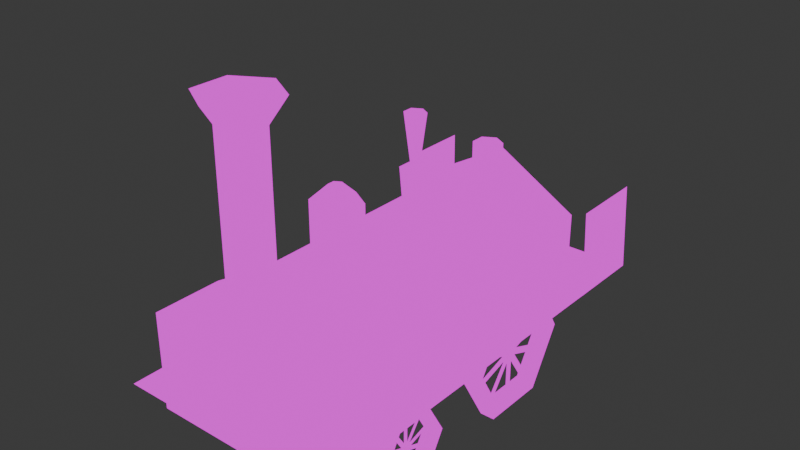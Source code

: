 # Source: basic_locomotive.blend  (saved by Blender 4.2.66; exported with 4.5.12 LTS)
import bpy
from mathutils import Matrix  # noqa: F401  (used for matrix-valued properties, if any)

bpy.ops.wm.read_factory_settings(use_empty=True)
scene = bpy.context.scene
scene.name = 'Scene'

# ---- collections
col_collection = bpy.data.collections.new('Collection'); scene.collection.children.link(col_collection)

# ---- images (referenced by path relative to the original .blend; pixels are not part of the script)
import os
ASSET_DIR = os.environ.get("B2B_ASSET_DIR", "")  # directory of the original .blend (textures are referenced by path, not embedded)
HERE = os.path.dirname(os.path.abspath(__file__))  # packed textures are extracted next to this script under _unpacked/

def load_image(name, relpath, width, height, colorspace="sRGB"):
    """Load a texture the original file referenced (path relative to the .blend, or extracted next to this script)."""
    p = next((c for c in (os.path.join(HERE, relpath), os.path.join(ASSET_DIR, relpath)) if relpath and os.path.exists(c)), "")
    if p:
        img = bpy.data.images.load(p, check_existing=True)
        img.name = name
    else:  # same state as the original file: an image datablock whose file is absent (Cycles renders it pink)
        img = bpy.data.images.new(name, width, height)
        img.source = "FILE"
        img.filepath = "//" + (relpath or name)
    img.colorspace_settings.name = colorspace
    return img
img_trains_png_001 = load_image('trains.png.001', 'trains.png', 1024, 1024, 'sRGB')

# ---- materials (node trees are filled in below, after node groups)
mat_basic_locomotive = bpy.data.materials.new('basic_locomotive')
mat_basic_locomotive.alpha_threshold = 0.0
mat_basic_locomotive.roughness = 0.5
mat_basic_locomotive.line_color = (0.0, 0.0, 0.0, 1.0)

# ---- material node trees
mat_basic_locomotive.use_nodes = True; mat_basic_locomotive.node_tree.nodes.clear()
_N = mat_basic_locomotive.node_tree.nodes; _L = mat_basic_locomotive.node_tree.links
n0 = _N.new('ShaderNodeOutputMaterial'); n0.name = 'Material Output'; n0.location = (452, 330)
n1 = _N.new('ShaderNodeEmission'); n1.name = 'Emission'; n1.location = (-108, 313)
n2 = _N.new('ShaderNodeTexImage'); n2.name = 'Image Texture'; n2.location = (-398, 293)
n2.image = img_trains_png_001
n2.interpolation = 'Closest'
n3 = _N.new('ShaderNodeMixShader'); n3.name = 'Mix Shader'; n3.location = (190, 344)
n4 = _N.new('ShaderNodeBsdfTransparent'); n4.name = 'Transparent BSDF'; n4.location = (0, 164)
n4.inputs[0].default_value = (1.0, 1.0, 1.0, 0.0)
_L.new(n3.outputs[0], n0.inputs[0])
_L.new(n2.outputs[0], n1.inputs[0])
_L.new(n1.outputs[0], n3.inputs[2])
_L.new(n2.outputs[1], n3.inputs[0])
_L.new(n4.outputs[0], n3.inputs[1])
n0.is_active_output = True

# ---- world
world_world = bpy.data.worlds.new('World'); scene.world = world_world
world_world.use_nodes = True; world_world.node_tree.nodes.clear()
_N = world_world.node_tree.nodes; _L = world_world.node_tree.links
n0 = _N.new('ShaderNodeOutputWorld'); n0.name = 'World Output'; n0.location = (300, 300)
n1 = _N.new('ShaderNodeBackground'); n1.name = 'Background'; n1.location = (10, 300)
n1.inputs[0].default_value = (0.05088, 0.05088, 0.05088, 1.0)
_L.new(n1.outputs[0], n0.inputs[0])
n0.is_active_output = True
world_world.color = (0.05088, 0.05088, 0.05088)
world_world.sun_shadow_jitter_overblur = 0.0

# ---- meshes
me_cube = bpy.data.meshes.new('Cube')
me_cube.from_pydata([(-1.436e-07, -0.9417, 1.078), (1.584e-07, 1.058, 1.078), (-0.6062, -0.9417, 0.7276), (-0.6062, 1.058, 0.7276), (-0.6062, -0.9417, 0.02757), (-0.6062, 1.058, 0.02757), (0.259, -1.075, 2.381), (0.1488, -1.139, 0.9944), (0.6062, -0.9417, 0.02757), (0.6062, 1.058, 0.02757), (0.6062, -0.9417, 0.7276), (0.6062, 1.058, 0.7276), (0.6668, -0.9417, 0.7626), (0.6668, -0.9417, -0.007431), (0.0, -0.9258, 2.381), (-0.6668, -0.9417, -0.007431), (-0.6668, -0.9417, 0.7626), (-1.401e-07, -0.9417, 1.148), (-0.259, -1.374, 2.381), (-0.1488, -1.311, 0.9944), (0.0, -1.524, 2.381), (0.0, -1.397, 0.9944), (0.259, -1.374, 2.381), (0.1488, -1.311, 0.9944), (1.514e-07, 1.058, 1.147), (-0.6661, 1.058, 0.7622), (-0.6661, 1.058, -0.007019), (0.0, -1.053, 0.9944), (0.6661, 1.058, -0.007019), (0.6661, 1.058, 0.7622), (-0.6661, 1.485, 0.7622), (2.223e-07, 1.485, 1.147), (-0.6661, 1.485, -0.007019), (0.6661, 1.485, -0.007019), (0.6661, 1.485, 0.7622), (-2.304e-07, -1.485, 1.148), (-0.6668, -1.485, 0.7626), (-0.6668, -1.485, -0.007431), (0.6668, -1.485, -0.007431), (0.6668, -1.485, 0.7626), (-0.1488, -1.139, 0.9944), (-0.259, -1.075, 2.381), (0.1488, -1.311, 2.187), (0.1488, -1.139, 2.187), (0.0, -1.053, 2.187), (0.0, -1.397, 2.187), (-0.1488, -1.311, 2.187), (-0.1488, -1.139, 2.187), (-0.8702, -1.588, 0.1603), (0.8702, -1.588, 0.1603), (-0.8702, 2.023, 0.1603), (0.8702, 2.023, 0.1603), (-0.4, 0.4243, -0.2257), (-0.4, 0.4243, 0.1996), (-0.4, 1.224, -0.2257), (-0.4, 1.224, 0.1996), (0.4, 0.4243, -0.2257), (0.4, 0.4243, 0.1996), (0.4, 1.224, -0.2257), (0.4, 1.224, 0.1996), (-4.173e-08, -0.3793, 1.513), (0.04876, -0.4074, 1.513), (-1.41e-08, -0.2433, 0.9191), (-1.41e-08, -0.2433, 1.389), (0.1665, -0.3394, 0.9191), (0.1665, -0.3394, 1.389), (0.1665, -0.5318, 0.9191), (0.1665, -0.5318, 1.389), (-1.41e-08, -0.6279, 0.9191), (-1.41e-08, -0.6279, 1.389), (-0.1665, -0.5318, 0.9191), (-0.1665, -0.5318, 1.389), (-0.1665, -0.3394, 0.9191), (-0.1665, -0.3394, 1.389), (0.04876, -0.4637, 1.513), (-4.173e-08, -0.4919, 1.513), (-0.04876, -0.4637, 1.513), (-0.04876, -0.4074, 1.513), (-3.482e-09, 1.397, 0.8877), (-3.482e-09, 1.397, 1.258), (0.1023, 1.338, 0.8877), (0.1023, 1.338, 1.258), (0.1023, 1.22, 0.8877), (0.1023, 1.22, 1.258), (-3.482e-09, 1.161, 0.8877), (-3.482e-09, 1.161, 1.258), (-0.1023, 1.22, 0.8877), (-0.1023, 1.22, 1.258), (-0.1023, 1.338, 0.8877), (-0.1023, 1.338, 1.258), (-1.184e-08, 0.4707, 0.9709), (-1.184e-08, 0.4707, 1.774), (0.07358, 0.4282, 0.9709), (0.07358, 0.4282, 1.774), (0.07358, 0.3432, 0.9709), (0.07358, 0.3432, 1.774), (-1.184e-08, 0.3007, 0.9709), (-1.184e-08, 0.3007, 1.774), (-0.07358, 0.3432, 0.9709), (-0.07358, 0.3432, 1.774), (-0.07358, 0.4282, 0.9709), (-0.07358, 0.4282, 1.774), (0.02726, 0.4014, 1.348), (0.09901, 0.4429, 1.35), (-7.351e-09, 0.5, 1.35), (-2.002e-08, 0.4172, 1.348), (0.02726, 0.37, 1.348), (0.09901, 0.3285, 1.35), (-2.002e-08, 0.3542, 1.348), (-7.351e-09, 0.2714, 1.35), (-0.02726, 0.37, 1.348), (-0.09901, 0.3285, 1.35), (-0.02726, 0.4014, 1.348), (-0.09901, 0.4429, 1.35), (-0.8622, 2.004, 0.8603), (0.8428, 2.004, 0.8728), (-0.8622, 1.39, 0.1603), (-0.8622, 1.39, 0.8603), (0.871, 1.395, 0.1603), (0.8493, 1.38, 0.8728), (0.6638, -1.133, 0.5233), (0.8406, -1.133, 0.1558), (0.8406, -1.295, 0.1558), (0.6638, -1.295, 0.5233), (-0.6644, -1.295, 0.5233), (-0.8412, -1.295, 0.1558), (-0.8412, -1.133, 0.1558), (-0.6644, -1.133, 0.5233), (-0.8153, 0.7993, 0.3715), (-0.8153, 1.008, 0.01013), (-0.7001, 1.112, 0.01013), (-0.8153, 1.112, 0.01013), (-0.7001, 0.8515, 0.4618), (-0.8153, 0.8515, 0.4618), (-0.7001, 0.3299, 0.4618), (-0.8153, 0.3299, 0.4618), (-0.7001, 0.06918, 0.01013), (-0.8153, 0.06918, 0.01013), (-0.7001, 0.3299, -0.4415), (-0.8153, 0.3299, -0.4415), (-0.7001, 0.8515, -0.4415), (-0.8153, 0.8515, -0.4415), (-0.8153, 0.3821, 0.3715), (-0.8153, 0.1735, 0.01013), (-0.8153, 0.3821, -0.3512), (-0.8153, 0.7993, -0.3512), (-0.7001, 1.008, 0.01013), (-0.7001, 0.7993, 0.3715), (-0.7001, 0.3821, 0.3715), (-0.7001, 0.1735, 0.01013), (-0.7001, 0.3821, -0.3512), (-0.7001, 0.7993, -0.3512), (-0.7571, 0.5555, -0.3992), (-0.7571, 0.5555, 0.4011), (-0.7571, 0.6122, -0.3992), (-0.7571, 0.6122, 0.4011), (-0.7571, 0.8137, -0.4022), (-0.7571, 0.3065, 0.373), (-0.7571, 0.8612, -0.3711), (-0.7571, 0.354, 0.404), (-0.7571, 0.9487, -0.1658), (-0.7571, 0.1991, 0.1145), (-0.7571, 0.9686, -0.1127), (-0.7571, 0.2189, 0.1676), (-0.7571, 0.9758, 0.08648), (-0.7571, 0.2079, -0.139), (-0.7571, 0.9598, 0.1409), (-0.7571, 0.1919, -0.08461), (-0.7571, 0.8778, 0.3599), (-0.7571, 0.3358, -0.3912), (-0.7571, 0.8318, 0.3931), (-0.7571, 0.2898, -0.358), (0.6926, 0.7993, 0.3715), (0.6926, 1.008, 0.01013), (0.8078, 1.112, 0.01013), (0.6926, 1.112, 0.01013), (0.8078, 0.8515, 0.4618), (0.6926, 0.8515, 0.4618), (0.8078, 0.3299, 0.4618), (0.6926, 0.3299, 0.4618), (0.8078, 0.06918, 0.01013), (0.6926, 0.06918, 0.01013), (0.8078, 0.3299, -0.4415), (0.6926, 0.3299, -0.4415), (0.8078, 0.8515, -0.4415), (0.6926, 0.8515, -0.4415), (0.6926, 0.3821, 0.3715), (0.6926, 0.1735, 0.01013), (0.6926, 0.3821, -0.3512), (0.6926, 0.7993, -0.3512), (0.8078, 1.008, 0.01013), (0.8078, 0.7993, 0.3715), (0.8078, 0.3821, 0.3715), (0.8078, 0.1735, 0.01013), (0.8078, 0.3821, -0.3512), (0.8078, 0.7993, -0.3512), (0.7508, 0.5555, -0.3992), (0.7508, 0.5555, 0.4011), (0.7508, 0.6122, -0.3992), (0.7508, 0.6122, 0.4011), (0.7508, 0.8137, -0.4022), (0.7508, 0.3065, 0.373), (0.7508, 0.8612, -0.3711), (0.7508, 0.354, 0.404), (0.7508, 0.9487, -0.1658), (0.7508, 0.1991, 0.1145), (0.7508, 0.9686, -0.1127), (0.7508, 0.2189, 0.1676), (0.7508, 0.9758, 0.08648), (0.7508, 0.2079, -0.139), (0.7508, 0.9598, 0.1409), (0.7508, 0.1919, -0.08461), (0.7508, 0.8778, 0.3599), (0.7508, 0.3358, -0.3912), (0.7508, 0.8318, 0.3931), (0.7508, 0.2898, -0.358), (0.6926, -0.4891, 0.06998), (0.6926, -0.358, -0.1572), (0.8078, -0.2924, -0.1572), (0.6926, -0.2924, -0.1572), (0.8078, -0.4564, 0.1268), (0.6926, -0.4564, 0.1268), (0.8078, -0.7842, 0.1268), (0.6926, -0.7842, 0.1268), (0.8078, -0.9482, -0.1572), (0.6926, -0.9482, -0.1572), (0.8078, -0.7842, -0.4412), (0.6926, -0.7842, -0.4412), (0.8078, -0.4564, -0.4412), (0.6926, -0.4564, -0.4412), (0.6926, -0.7515, 0.06998), (0.6926, -0.8826, -0.1572), (0.6926, -0.7515, -0.3844), (0.6926, -0.4891, -0.3844), (0.8078, -0.358, -0.1572), (0.8078, -0.4891, 0.06998), (0.8078, -0.7515, 0.06998), (0.8078, -0.8826, -0.1572), (0.8078, -0.7515, -0.3844), (0.8078, -0.4891, -0.3844), (0.7508, -0.6424, -0.4146), (0.7508, -0.6424, 0.08863), (0.7508, -0.6068, -0.4146), (0.7508, -0.6068, 0.08863), (0.7508, -0.4801, -0.4164), (0.7508, -0.799, 0.07095), (0.7508, -0.4503, -0.3969), (0.7508, -0.7691, 0.09047), (0.7508, -0.3952, -0.2678), (0.7508, -0.8665, -0.09156), (0.7508, -0.3827, -0.2344), (0.7508, -0.854, -0.05816), (0.7508, -0.3782, -0.1092), (0.7508, -0.861, -0.251), (0.7508, -0.3882, -0.07498), (0.7508, -0.8711, -0.2168), (0.7508, -0.4398, 0.0627), (0.7508, -0.7806, -0.4095), (0.7508, -0.4687, 0.08357), (0.7508, -0.8095, -0.3887), (-0.8147, -0.4891, 0.06998), (-0.8147, -0.358, -0.1572), (-0.6994, -0.2924, -0.1572), (-0.8147, -0.2924, -0.1572), (-0.6994, -0.4564, 0.1268), (-0.8147, -0.4564, 0.1268), (-0.6994, -0.7842, 0.1268), (-0.8147, -0.7842, 0.1268), (-0.6994, -0.9482, -0.1572), (-0.8147, -0.9482, -0.1572), (-0.6994, -0.7842, -0.4412), (-0.8147, -0.7842, -0.4412), (-0.6994, -0.4564, -0.4412), (-0.8147, -0.4564, -0.4412), (-0.8147, -0.7515, 0.06998), (-0.8147, -0.8826, -0.1572), (-0.8147, -0.7515, -0.3844), (-0.8147, -0.4891, -0.3844), (-0.6994, -0.358, -0.1572), (-0.6994, -0.4891, 0.06998), (-0.6994, -0.7515, 0.06998), (-0.6994, -0.8826, -0.1572), (-0.6994, -0.7515, -0.3844), (-0.6994, -0.4891, -0.3844), (-0.7565, -0.6424, -0.4146), (-0.7565, -0.6424, 0.08863), (-0.7565, -0.6068, -0.4146), (-0.7565, -0.6068, 0.08863), (-0.7565, -0.4801, -0.4164), (-0.7565, -0.799, 0.07095), (-0.7565, -0.4503, -0.3969), (-0.7565, -0.7691, 0.09047), (-0.7565, -0.3952, -0.2678), (-0.7565, -0.8665, -0.09156), (-0.7565, -0.3827, -0.2344), (-0.7565, -0.854, -0.05816), (-0.7565, -0.3782, -0.1092), (-0.7565, -0.861, -0.251), (-0.7565, -0.3882, -0.07498), (-0.7565, -0.8711, -0.2168), (-0.7565, -0.4398, 0.0627), (-0.7565, -0.7806, -0.4095), (-0.7565, -0.4687, 0.08357), (-0.7565, -0.8095, -0.3887)], [], [(0, 1, 3, 2), (2, 3, 5, 4), (43, 6, 22, 42), (12, 17, 35, 39), (8, 9, 11, 10), (10, 11, 1, 0), (0, 17, 12, 10), (25, 24, 31, 30), (17, 16, 36, 35), (13, 12, 39, 38), (16, 15, 37, 36), (44, 14, 6, 43), (2, 16, 17, 0), (3, 25, 26, 5), (9, 28, 29, 11), (11, 29, 24, 1), (1, 24, 25, 3), (24, 29, 34, 31), (26, 25, 30, 32), (29, 28, 33, 34), (10, 12, 13, 8), (4, 15, 16, 2), (42, 22, 20, 45), (45, 20, 18, 46), (46, 18, 41, 47), (47, 41, 14, 44), (52, 53, 55, 54), (40, 47, 44, 27), (19, 46, 47, 40), (21, 45, 46, 19), (23, 42, 45, 21), (27, 44, 43, 7), (7, 43, 42, 23), (20, 22, 6), (31, 34, 33), (41, 18, 20), (41, 20, 6, 14), (48, 49, 51, 50), (30, 31, 33, 32), (35, 36, 37), (35, 37, 38, 39), (54, 55, 59, 58), (58, 59, 57, 56), (56, 57, 53, 52), (78, 79, 81, 80), (73, 71, 76, 77), (62, 63, 65, 64), (71, 69, 75, 76), (64, 65, 67, 66), (60, 77, 76), (69, 67, 74, 75), (66, 67, 69, 68), (65, 63, 60, 61), (68, 69, 71, 70), (67, 65, 61, 74), (63, 73, 77, 60), (70, 71, 73, 72), (61, 60, 76, 74), (106, 95, 97, 108), (72, 73, 63, 62), (76, 75, 74), (105, 91, 93, 102), (80, 81, 83, 82), (81, 79, 87, 83), (82, 83, 85, 84), (102, 93, 95, 106), (79, 89, 87), (84, 85, 87, 86), (87, 85, 83), (86, 87, 89, 88), (88, 89, 79, 78), (108, 97, 99, 110), (99, 97, 95), (110, 99, 101, 112), (112, 101, 91, 105), (100, 113, 104, 90), (113, 112, 105, 104), (98, 111, 113, 100), (111, 110, 112, 113), (96, 109, 111, 98), (109, 108, 110, 111), (92, 103, 107, 94), (103, 102, 106, 107), (90, 104, 103, 92), (104, 105, 102, 103), (94, 107, 109, 96), (107, 106, 108, 109), (50, 116, 117, 114), (115, 119, 118, 51), (121, 120, 123, 122), (125, 124, 127, 126), (130, 131, 133, 132), (139, 137, 143, 144), (132, 133, 135, 134), (137, 135, 142, 143), (134, 135, 137, 136), (133, 131, 129, 128), (136, 137, 139, 138), (135, 133, 128, 142), (131, 141, 145, 129), (138, 139, 141, 140), (140, 141, 131, 130), (141, 139, 144, 145), (136, 138, 150, 149), (140, 130, 146, 151), (138, 140, 151, 150), (130, 132, 147, 146), (132, 134, 148, 147), (134, 136, 149, 148), (129, 145, 151, 146), (145, 144, 150, 151), (144, 143, 149, 150), (143, 142, 148, 149), (142, 128, 147, 148), (128, 129, 146, 147), (152, 153, 155, 154), (156, 157, 159, 158), (160, 161, 163, 162), (164, 165, 167, 166), (168, 169, 171, 170), (174, 175, 177, 176), (183, 181, 187, 188), (176, 177, 179, 178), (181, 179, 186, 187), (178, 179, 181, 180), (177, 175, 173, 172), (180, 181, 183, 182), (179, 177, 172, 186), (175, 185, 189, 173), (182, 183, 185, 184), (184, 185, 175, 174), (185, 183, 188, 189), (180, 182, 194, 193), (184, 174, 190, 195), (182, 184, 195, 194), (174, 176, 191, 190), (176, 178, 192, 191), (178, 180, 193, 192), (173, 189, 195, 190), (189, 188, 194, 195), (188, 187, 193, 194), (187, 186, 192, 193), (186, 172, 191, 192), (172, 173, 190, 191), (196, 198, 199, 197), (200, 202, 203, 201), (204, 206, 207, 205), (208, 210, 211, 209), (212, 214, 215, 213), (218, 219, 221, 220), (227, 225, 231, 232), (220, 221, 223, 222), (225, 223, 230, 231), (222, 223, 225, 224), (221, 219, 217, 216), (224, 225, 227, 226), (223, 221, 216, 230), (219, 229, 233, 217), (226, 227, 229, 228), (228, 229, 219, 218), (229, 227, 232, 233), (224, 226, 238, 237), (228, 218, 234, 239), (226, 228, 239, 238), (218, 220, 235, 234), (220, 222, 236, 235), (222, 224, 237, 236), (217, 233, 239, 234), (233, 232, 238, 239), (232, 231, 237, 238), (231, 230, 236, 237), (230, 216, 235, 236), (216, 217, 234, 235), (240, 242, 243, 241), (244, 246, 247, 245), (248, 250, 251, 249), (252, 254, 255, 253), (256, 258, 259, 257), (262, 263, 265, 264), (271, 269, 275, 276), (264, 265, 267, 266), (269, 267, 274, 275), (266, 267, 269, 268), (265, 263, 261, 260), (268, 269, 271, 270), (267, 265, 260, 274), (263, 273, 277, 261), (270, 271, 273, 272), (272, 273, 263, 262), (273, 271, 276, 277), (268, 270, 282, 281), (272, 262, 278, 283), (270, 272, 283, 282), (262, 264, 279, 278), (264, 266, 280, 279), (266, 268, 281, 280), (261, 277, 283, 278), (277, 276, 282, 283), (276, 275, 281, 282), (275, 274, 280, 281), (274, 260, 279, 280), (260, 261, 278, 279), (284, 285, 287, 286), (288, 289, 291, 290), (292, 293, 295, 294), (296, 297, 299, 298), (300, 301, 303, 302), (91, 101, 99), (93, 91, 99, 95)])
_uv = me_cube.uv_layers.new(name='UVMap')
_uv.uv.foreach_set('vector', [0.1875, 0.957, 0.125, 0.957, 0.125, 0.9316, 0.1875, 0.9316, 0.1875, 0.9316, 0.125, 0.9316, 0.125, 0.9062, 0.1875, 0.9062, 0.04688, 0.9189, 0.04688, 0.9189, 0.04688, 0.9189, 0.04688, 0.9189, 0.08008, 0.9191, 0.08008, 0.9191, 0.08008, 0.9191, 0.08008, 0.9191, 0.125, 0.9062, 0.1875, 0.9062, 0.1875, 0.9316, 0.125, 0.9316, 0.1875, 0.957, 0.125, 0.957, 0.125, 0.9316, 0.1875, 0.9316, 0.04688, 0.9189, 0.04688, 0.9189, 0.04688, 0.9189, 0.04688, 0.9189, 0.08008, 0.9191, 0.08008, 0.9191, 0.08008, 0.9191, 0.08008, 0.9191, 0.08008, 0.9191, 0.08008, 0.9191, 0.08008, 0.9191, 0.08008, 0.9191, 0.08008, 0.9191, 0.08008, 0.9191, 0.08008, 0.9191, 0.08008, 0.9191, 0.08008, 0.9191, 0.08008, 0.9191, 0.08008, 0.9191, 0.08008, 0.9191, 0.04688, 0.9189, 0.04688, 0.9189, 0.04688, 0.9189, 0.04688, 0.9189, 0.04688, 0.9189, 0.04688, 0.9189, 0.04688, 0.9189, 0.04688, 0.9189, 0.04688, 0.9189, 0.04688, 0.9189, 0.04688, 0.9189, 0.04688, 0.9189, 0.04688, 0.9189, 0.04688, 0.9189, 0.04688, 0.9189, 0.04688, 0.9189, 0.04688, 0.9189, 0.04688, 0.9189, 0.04687, 0.9189, 0.04688, 0.9189, 0.04688, 0.9189, 0.04688, 0.9189, 0.04688, 0.9189, 0.04688, 0.9189, 0.08008, 0.9191, 0.08008, 0.9191, 0.08008, 0.9191, 0.08008, 0.9191, 0.08008, 0.9191, 0.08008, 0.9191, 0.08008, 0.9191, 0.08008, 0.9191, 0.08008, 0.9191, 0.08008, 0.9191, 0.08008, 0.9191, 0.08008, 0.9191, 0.04688, 0.9189, 0.04688, 0.9189, 0.04688, 0.9189, 0.04688, 0.9189, 0.04688, 0.9189, 0.04688, 0.9189, 0.04688, 0.9189, 0.04688, 0.9189, 0.04688, 0.9189, 0.04688, 0.9189, 0.04688, 0.9189, 0.04688, 0.9189, 0.04688, 0.9189, 0.04688, 0.9189, 0.04688, 0.9189, 0.04688, 0.9189, 0.04688, 0.9189, 0.04688, 0.9189, 0.04688, 0.9189, 0.04688, 0.9189, 0.04688, 0.9189, 0.04688, 0.9189, 0.04687, 0.9189, 0.04687, 0.9189, 0.04883, 0.9258, 0.04883, 0.9258, 0.04883, 0.9258, 0.04883, 0.9258, 0.08008, 0.9191, 0.08008, 0.9191, 0.08008, 0.9191, 0.08008, 0.9191, 0.08008, 0.9191, 0.08008, 0.9191, 0.08008, 0.9191, 0.08008, 0.9191, 0.08008, 0.9191, 0.08008, 0.9191, 0.08008, 0.9191, 0.08008, 0.9191, 0.08008, 0.9191, 0.08008, 0.9191, 0.08008, 0.9191, 0.08008, 0.9191, 0.08008, 0.9191, 0.08008, 0.9191, 0.08008, 0.9191, 0.08008, 0.9191, 0.08008, 0.9191, 0.08008, 0.9191, 0.08008, 0.9191, 0.08008, 0.9191, 0.2352, 0.9513, 0.2352, 0.9513, 0.2352, 0.9513, 0.08008, 0.9191, 0.08008, 0.9191, 0.08008, 0.9191, 0.2352, 0.9513, 0.2352, 0.9513, 0.2352, 0.9513, 0.2352, 0.9513, 0.2352, 0.9513, 0.2352, 0.9513, 0.2352, 0.9513, 0.248, 0.7812, 0.248, 0.8438, 0.125, 0.8438, 0.125, 0.7812, 0.08008, 0.9191, 0.08008, 0.9191, 0.08008, 0.9191, 0.08008, 0.9191, 0.07641, 0.9208, 0.07641, 0.9208, 0.07641, 0.9208, 0.07641, 0.9208, 0.07641, 0.9208, 0.07641, 0.9208, 0.07641, 0.9208, 0.04883, 0.9258, 0.04883, 0.9258, 0.04883, 0.9258, 0.04883, 0.9258, 0.04883, 0.9258, 0.04883, 0.9258, 0.04883, 0.9258, 0.04883, 0.9258, 0.04883, 0.9258, 0.04883, 0.9258, 0.04883, 0.9258, 0.04883, 0.9258, 0.08008, 0.9191, 0.08008, 0.9191, 0.08008, 0.9191, 0.08008, 0.9191, 0.08049, 0.9136, 0.08049, 0.9136, 0.08049, 0.9136, 0.08049, 0.9136, 0.08049, 0.9136, 0.08049, 0.9136, 0.08049, 0.9136, 0.08049, 0.9136, 0.08049, 0.9136, 0.08049, 0.9136, 0.08049, 0.9136, 0.08049, 0.9136, 0.08049, 0.9136, 0.08049, 0.9136, 0.08049, 0.9136, 0.08049, 0.9136, 0.08049, 0.9136, 0.08049, 0.9136, 0.08049, 0.9136, 0.08049, 0.9136, 0.08049, 0.9136, 0.08049, 0.9136, 0.08049, 0.9136, 0.08049, 0.9136, 0.08049, 0.9136, 0.08049, 0.9136, 0.08049, 0.9136, 0.08049, 0.9136, 0.08049, 0.9136, 0.08049, 0.9136, 0.08049, 0.9136, 0.08049, 0.9136, 0.08049, 0.9136, 0.08049, 0.9136, 0.08049, 0.9136, 0.08049, 0.9136, 0.08049, 0.9136, 0.08049, 0.9136, 0.08049, 0.9136, 0.08049, 0.9136, 0.08049, 0.9136, 0.08049, 0.9136, 0.08049, 0.9136, 0.08049, 0.9136, 0.08049, 0.9136, 0.08049, 0.9136, 0.08049, 0.9136, 0.08049, 0.9136, 0.08049, 0.9136, 0.08049, 0.9136, 0.08049, 0.9136, 0.08008, 0.923, 0.08008, 0.923, 0.08008, 0.923, 0.08008, 0.923, 0.08049, 0.9136, 0.08049, 0.9136, 0.08049, 0.9136, 0.08049, 0.9136, 0.08049, 0.9136, 0.08049, 0.9136, 0.08049, 0.9136, 0.08008, 0.923, 0.08008, 0.923, 0.08008, 0.923, 0.08008, 0.923, 0.08008, 0.9191, 0.08008, 0.9191, 0.08008, 0.9191, 0.08008, 0.9191, 0.08008, 0.9191, 0.08008, 0.9191, 0.08008, 0.9191, 0.08008, 0.9191, 0.08008, 0.9191, 0.08008, 0.9191, 0.08008, 0.9191, 0.08008, 0.9191, 0.08008, 0.923, 0.08008, 0.923, 0.08008, 0.923, 0.08008, 0.923, 0.08008, 0.9191, 0.08008, 0.9191, 0.08008, 0.9191, 0.5, 0.5, 0.5, 1.0, 0.3333, 1.0, 0.3333, 0.5, 0.08008, 0.9191, 0.08008, 0.9191, 0.08008, 0.9191, 0.08008, 0.9191, 0.08008, 0.9191, 0.08008, 0.9191, 0.08008, 0.9191, 0.08008, 0.9191, 0.08008, 0.9191, 0.08008, 0.9191, 0.08008, 0.9191, 0.08008, 0.923, 0.08008, 0.923, 0.08008, 0.923, 0.08008, 0.923, 0.08008, 0.923, 0.08008, 0.923, 0.08008, 0.923, 0.08008, 0.923, 0.08008, 0.923, 0.08008, 0.923, 0.08008, 0.923, 0.08008, 0.923, 0.08008, 0.923, 0.08008, 0.923, 0.08008, 0.923, 0.04968, 0.9226, 0.04968, 0.9226, 0.04968, 0.9226, 0.04968, 0.9226, 0.04968, 0.9226, 0.04968, 0.9226, 0.04968, 0.9226, 0.04968, 0.9226, 0.04968, 0.9226, 0.04968, 0.9226, 0.04968, 0.9226, 0.04968, 0.9226, 0.04968, 0.9226, 0.04968, 0.9226, 0.04968, 0.9226, 0.04968, 0.9226, 0.04968, 0.9226, 0.04968, 0.9226, 0.04968, 0.9226, 0.04968, 0.9226, 0.04968, 0.9226, 0.04968, 0.9226, 0.04968, 0.9226, 0.04968, 0.9226, 0.04968, 0.9226, 0.04968, 0.9226, 0.04968, 0.9226, 0.04968, 0.9226, 0.04968, 0.9226, 0.04968, 0.9226, 0.04968, 0.9226, 0.04968, 0.9226, 0.04968, 0.9226, 0.04968, 0.9226, 0.04968, 0.9226, 0.04968, 0.9226, 0.04968, 0.9226, 0.04968, 0.9226, 0.04968, 0.9226, 0.04968, 0.9226, 0.04968, 0.9226, 0.04968, 0.9226, 0.04968, 0.9226, 0.04968, 0.9226, 0.04968, 0.9226, 0.04968, 0.9226, 0.04968, 0.9226, 0.04968, 0.9226, 0.125, 0.8535, 0.1465, 0.8535, 0.1465, 0.875, 0.125, 0.875, 0.125, 0.875, 0.1465, 0.875, 0.1465, 0.8535, 0.125, 0.8535, 0.04452, 0.9159, 0.04452, 0.9159, 0.04452, 0.9159, 0.04452, 0.9159, 0.04452, 0.9159, 0.04452, 0.9159, 0.04452, 0.9159, 0.04452, 0.9159, 0.0483, 0.919, 0.0483, 0.919, 0.0483, 0.919, 0.0483, 0.919, 0.2349, 0.9267, 0.2349, 0.9267, 0.2349, 0.9267, 0.2349, 0.9267, 0.0483, 0.919, 0.0483, 0.919, 0.0483, 0.919, 0.0483, 0.919, 0.2349, 0.9267, 0.2349, 0.9267, 0.2349, 0.9267, 0.2349, 0.9267, 0.0483, 0.919, 0.0483, 0.919, 0.0483, 0.919, 0.0483, 0.919, 0.2349, 0.9267, 0.2349, 0.9267, 0.2349, 0.9267, 0.2349, 0.9267, 0.0483, 0.919, 0.0483, 0.919, 0.0483, 0.919, 0.0483, 0.919, 0.2349, 0.9267, 0.2349, 0.9267, 0.2349, 0.9267, 0.2349, 0.9267, 0.2349, 0.9267, 0.2349, 0.9267, 0.2349, 0.9267, 0.2349, 0.9267, 0.0483, 0.919, 0.0483, 0.919, 0.0483, 0.919, 0.0483, 0.919, 0.0483, 0.919, 0.0483, 0.919, 0.0483, 0.919, 0.0483, 0.919, 0.2349, 0.9267, 0.2349, 0.9267, 0.2349, 0.9267, 0.2349, 0.9267, 0.2349, 0.9267, 0.2349, 0.9267, 0.2349, 0.9267, 0.2349, 0.9267, 0.2349, 0.9267, 0.2349, 0.9267, 0.2349, 0.9267, 0.2349, 0.9267, 0.2349, 0.9267, 0.2349, 0.9267, 0.2349, 0.9267, 0.2349, 0.9267, 0.2349, 0.9267, 0.2349, 0.9267, 0.2349, 0.9267, 0.2349, 0.9267, 0.2349, 0.9267, 0.2349, 0.9267, 0.2349, 0.9267, 0.2349, 0.9267, 0.2349, 0.9267, 0.2349, 0.9267, 0.2349, 0.9267, 0.2349, 0.9267, 0.0483, 0.919, 0.0483, 0.919, 0.0483, 0.919, 0.0483, 0.919, 0.0483, 0.919, 0.0483, 0.919, 0.0483, 0.919, 0.0483, 0.919, 0.0483, 0.919, 0.0483, 0.919, 0.0483, 0.919, 0.0483, 0.919, 0.0483, 0.919, 0.0483, 0.919, 0.0483, 0.919, 0.0483, 0.919, 0.0483, 0.919, 0.0483, 0.919, 0.0483, 0.919, 0.0483, 0.919, 0.0483, 0.919, 0.0483, 0.919, 0.0483, 0.919, 0.0483, 0.919, 0.2342, 0.8839, 0.2342, 0.8839, 0.2342, 0.8839, 0.2342, 0.8839, 0.2342, 0.8839, 0.2342, 0.8839, 0.2342, 0.8839, 0.2342, 0.8839, 0.2342, 0.8839, 0.2342, 0.8839, 0.2342, 0.8839, 0.2342, 0.8839, 0.2342, 0.8839, 0.2342, 0.8839, 0.2342, 0.8839, 0.2342, 0.8839, 0.2342, 0.8839, 0.2342, 0.8839, 0.2342, 0.8839, 0.2342, 0.8839, 0.04734, 0.9236, 0.04734, 0.9236, 0.04734, 0.9236, 0.04734, 0.9236, 0.2363, 0.9219, 0.2363, 0.9219, 0.2363, 0.9219, 0.2363, 0.9219, 0.04734, 0.9236, 0.04734, 0.9236, 0.04734, 0.9236, 0.04734, 0.9236, 0.2363, 0.9219, 0.2363, 0.9219, 0.2363, 0.9219, 0.2363, 0.9219, 0.04734, 0.9236, 0.04734, 0.9236, 0.04734, 0.9236, 0.04734, 0.9236, 0.2363, 0.9219, 0.2363, 0.9219, 0.2363, 0.9219, 0.2363, 0.9219, 0.04734, 0.9236, 0.04734, 0.9236, 0.04734, 0.9236, 0.04734, 0.9236, 0.2363, 0.9219, 0.2363, 0.9219, 0.2363, 0.9219, 0.2363, 0.9219, 0.2363, 0.9219, 0.2363, 0.9219, 0.2363, 0.9219, 0.2363, 0.9219, 0.04734, 0.9236, 0.04734, 0.9236, 0.04734, 0.9236, 0.04734, 0.9236, 0.04734, 0.9236, 0.04734, 0.9236, 0.04734, 0.9236, 0.04734, 0.9236, 0.2363, 0.9219, 0.2363, 0.9219, 0.2363, 0.9219, 0.2363, 0.9219, 0.2363, 0.9219, 0.2363, 0.9219, 0.2363, 0.9219, 0.2363, 0.9219, 0.2363, 0.9219, 0.2363, 0.9219, 0.2363, 0.9219, 0.2363, 0.9219, 0.2363, 0.9219, 0.2363, 0.9219, 0.2363, 0.9219, 0.2363, 0.9219, 0.2363, 0.9219, 0.2363, 0.9219, 0.2363, 0.9219, 0.2363, 0.9219, 0.2363, 0.9219, 0.2363, 0.9219, 0.2363, 0.9219, 0.2363, 0.9219, 0.2363, 0.9219, 0.2363, 0.9219, 0.2363, 0.9219, 0.2363, 0.9219, 0.04734, 0.9236, 0.04734, 0.9236, 0.04734, 0.9236, 0.04734, 0.9236, 0.04734, 0.9236, 0.04734, 0.9236, 0.04734, 0.9236, 0.04734, 0.9236, 0.04734, 0.9236, 0.04734, 0.9236, 0.04734, 0.9236, 0.04734, 0.9236, 0.04734, 0.9236, 0.04734, 0.9236, 0.04734, 0.9236, 0.04734, 0.9236, 0.04734, 0.9236, 0.04734, 0.9236, 0.04734, 0.9236, 0.04734, 0.9236, 0.04734, 0.9236, 0.04734, 0.9236, 0.04734, 0.9236, 0.04734, 0.9236, 0.2329, 0.892, 0.2329, 0.892, 0.2329, 0.892, 0.2329, 0.892, 0.2329, 0.892, 0.2329, 0.892, 0.2329, 0.892, 0.2329, 0.892, 0.2329, 0.892, 0.2329, 0.892, 0.2329, 0.892, 0.2329, 0.892, 0.2329, 0.892, 0.2329, 0.892, 0.2329, 0.892, 0.2329, 0.892, 0.2329, 0.892, 0.2329, 0.892, 0.2329, 0.892, 0.2329, 0.892, 0.04734, 0.9236, 0.04734, 0.9236, 0.04734, 0.9236, 0.04734, 0.9236, 0.2363, 0.9219, 0.2363, 0.9219, 0.2363, 0.9219, 0.2363, 0.9219, 0.04734, 0.9236, 0.04734, 0.9236, 0.04734, 0.9236, 0.04734, 0.9236, 0.2363, 0.9219, 0.2363, 0.9219, 0.2363, 0.9219, 0.2363, 0.9219, 0.04734, 0.9236, 0.04734, 0.9236, 0.04734, 0.9236, 0.04734, 0.9236, 0.2363, 0.9219, 0.2363, 0.9219, 0.2363, 0.9219, 0.2363, 0.9219, 0.04734, 0.9236, 0.04734, 0.9236, 0.04734, 0.9236, 0.04734, 0.9236, 0.2363, 0.9219, 0.2363, 0.9219, 0.2363, 0.9219, 0.2363, 0.9219, 0.2363, 0.9219, 0.2363, 0.9219, 0.2363, 0.9219, 0.2363, 0.9219, 0.04734, 0.9236, 0.04734, 0.9236, 0.04734, 0.9236, 0.04734, 0.9236, 0.04734, 0.9236, 0.04734, 0.9236, 0.04734, 0.9236, 0.04734, 0.9236, 0.2363, 0.9219, 0.2363, 0.9219, 0.2363, 0.9219, 0.2363, 0.9219, 0.2363, 0.9219, 0.2363, 0.9219, 0.2363, 0.9219, 0.2363, 0.9219, 0.2363, 0.9219, 0.2363, 0.9219, 0.2363, 0.9219, 0.2363, 0.9219, 0.2363, 0.9219, 0.2363, 0.9219, 0.2363, 0.9219, 0.2363, 0.9219, 0.2363, 0.9219, 0.2363, 0.9219, 0.2363, 0.9219, 0.2363, 0.9219, 0.2363, 0.9219, 0.2363, 0.9219, 0.2363, 0.9219, 0.2363, 0.9219, 0.2363, 0.9219, 0.2363, 0.9219, 0.2363, 0.9219, 0.2363, 0.9219, 0.04734, 0.9236, 0.04734, 0.9236, 0.04734, 0.9236, 0.04734, 0.9236, 0.04734, 0.9236, 0.04734, 0.9236, 0.04734, 0.9236, 0.04734, 0.9236, 0.04734, 0.9236, 0.04734, 0.9236, 0.04734, 0.9236, 0.04734, 0.9236, 0.04734, 0.9236, 0.04734, 0.9236, 0.04734, 0.9236, 0.04734, 0.9236, 0.04734, 0.9236, 0.04734, 0.9236, 0.04734, 0.9236, 0.04734, 0.9236, 0.04734, 0.9236, 0.04734, 0.9236, 0.04734, 0.9236, 0.04734, 0.9236, 0.2329, 0.892, 0.2329, 0.892, 0.2329, 0.892, 0.2329, 0.892, 0.2329, 0.892, 0.2329, 0.892, 0.2329, 0.892, 0.2329, 0.892, 0.2329, 0.892, 0.2329, 0.892, 0.2329, 0.892, 0.2329, 0.892, 0.2329, 0.892, 0.2329, 0.892, 0.2329, 0.892, 0.2329, 0.892, 0.2329, 0.892, 0.2329, 0.892, 0.2329, 0.892, 0.2329, 0.892, 0.04424, 0.9174, 0.04424, 0.9174, 0.04424, 0.9174, 0.04424, 0.9174, 0.2318, 0.9205, 0.2318, 0.9205, 0.2318, 0.9205, 0.2318, 0.9205, 0.04424, 0.9174, 0.04424, 0.9174, 0.04424, 0.9174, 0.04424, 0.9174, 0.2318, 0.9205, 0.2318, 0.9205, 0.2318, 0.9205, 0.2318, 0.9205, 0.04424, 0.9174, 0.04424, 0.9174, 0.04424, 0.9174, 0.04424, 0.9174, 0.2318, 0.9205, 0.2318, 0.9205, 0.2318, 0.9205, 0.2318, 0.9205, 0.04424, 0.9174, 0.04424, 0.9174, 0.04424, 0.9174, 0.04424, 0.9174, 0.2318, 0.9205, 0.2318, 0.9205, 0.2318, 0.9205, 0.2318, 0.9205, 0.2318, 0.9205, 0.2318, 0.9205, 0.2318, 0.9205, 0.2318, 0.9205, 0.04424, 0.9174, 0.04424, 0.9174, 0.04424, 0.9174, 0.04424, 0.9174, 0.04424, 0.9174, 0.04424, 0.9174, 0.04424, 0.9174, 0.04424, 0.9174, 0.2318, 0.9205, 0.2318, 0.9205, 0.2318, 0.9205, 0.2318, 0.9205, 0.2318, 0.9205, 0.2318, 0.9205, 0.2318, 0.9205, 0.2318, 0.9205, 0.2318, 0.9205, 0.2318, 0.9205, 0.2318, 0.9205, 0.2318, 0.9205, 0.2318, 0.9205, 0.2318, 0.9205, 0.2318, 0.9205, 0.2318, 0.9205, 0.2318, 0.9205, 0.2318, 0.9205, 0.2318, 0.9205, 0.2318, 0.9205, 0.2318, 0.9205, 0.2318, 0.9205, 0.2318, 0.9205, 0.2318, 0.9205, 0.2318, 0.9205, 0.2318, 0.9205, 0.2318, 0.9205, 0.2318, 0.9205, 0.05091, 0.9223, 0.05091, 0.9223, 0.05091, 0.9223, 0.05091, 0.9223, 0.05091, 0.9223, 0.05091, 0.9223, 0.05091, 0.9223, 0.05091, 0.9223, 0.05091, 0.9223, 0.05091, 0.9223, 0.05091, 0.9223, 0.05091, 0.9223, 0.05091, 0.9223, 0.05091, 0.9223, 0.05091, 0.9223, 0.05091, 0.9223, 0.05091, 0.9223, 0.05091, 0.9223, 0.05091, 0.9223, 0.05091, 0.9223, 0.05091, 0.9223, 0.05091, 0.9223, 0.05091, 0.9223, 0.05091, 0.9223, 0.2365, 0.8969, 0.2365, 0.8969, 0.2365, 0.8969, 0.2365, 0.8969, 0.2365, 0.8969, 0.2365, 0.8969, 0.2365, 0.8969, 0.2365, 0.8969, 0.2365, 0.8969, 0.2365, 0.8969, 0.2365, 0.8969, 0.2365, 0.8969, 0.2365, 0.8969, 0.2365, 0.8969, 0.2365, 0.8969, 0.2365, 0.8969, 0.2365, 0.8969, 0.2365, 0.8969, 0.2365, 0.8969, 0.2365, 0.8969, 0.08008, 0.923, 0.08008, 0.923, 0.08008, 0.923, 0.08008, 0.923, 0.08008, 0.923, 0.08008, 0.923, 0.08008, 0.923])
_ca = me_cube.color_attributes.new('Attribute', 'BYTE_COLOR', 'CORNER')
_ca.data.foreach_set('color', [1.0, 1.0, 1.0, 1.0, 1.0, 1.0, 1.0, 1.0, 1.0, 1.0, 1.0, 1.0, 1.0, 1.0, 1.0, 1.0, 1.0, 1.0, 1.0, 1.0, 1.0, 1.0, 1.0, 1.0, 1.0, 1.0, 1.0, 1.0, 1.0, 1.0, 1.0, 1.0, 1.0, 1.0, 1.0, 1.0, 1.0, 1.0, 1.0, 1.0, 1.0, 1.0, 1.0, 1.0, 1.0, 1.0, 1.0, 1.0, 1.0, 1.0, 1.0, 1.0, 1.0, 1.0, 1.0, 1.0, 1.0, 1.0, 1.0, 1.0, 1.0, 1.0, 1.0, 1.0, 1.0, 1.0, 1.0, 1.0, 1.0, 1.0, 1.0, 1.0, 1.0, 1.0, 1.0, 1.0, 1.0, 1.0, 1.0, 1.0, 1.0, 1.0, 1.0, 1.0, 1.0, 1.0, 1.0, 1.0, 1.0, 1.0, 1.0, 1.0, 1.0, 1.0, 1.0, 1.0, 1.0, 1.0, 1.0, 1.0, 1.0, 1.0, 1.0, 1.0, 1.0, 1.0, 1.0, 1.0, 1.0, 1.0, 1.0, 1.0, 1.0, 1.0, 1.0, 1.0, 1.0, 1.0, 1.0, 1.0, 1.0, 1.0, 1.0, 1.0, 1.0, 1.0, 1.0, 1.0, 1.0, 1.0, 1.0, 1.0, 1.0, 1.0, 1.0, 1.0, 1.0, 1.0, 1.0, 1.0, 1.0, 1.0, 1.0, 1.0, 1.0, 1.0, 1.0, 1.0, 1.0, 1.0, 1.0, 1.0, 1.0, 1.0, 1.0, 1.0, 1.0, 1.0, 1.0, 1.0, 1.0, 1.0, 1.0, 1.0, 1.0, 1.0, 1.0, 1.0, 1.0, 1.0, 1.0, 1.0, 1.0, 1.0, 1.0, 1.0, 1.0, 1.0, 1.0, 1.0, 1.0, 1.0, 1.0, 1.0, 1.0, 1.0, 1.0, 1.0, 1.0, 1.0, 1.0, 1.0, 1.0, 1.0, 1.0, 1.0, 1.0, 1.0, 1.0, 1.0, 1.0, 1.0, 1.0, 1.0, 1.0, 1.0, 1.0, 1.0, 1.0, 1.0, 1.0, 1.0, 1.0, 1.0, 1.0, 1.0, 1.0, 1.0, 1.0, 1.0, 1.0, 1.0, 1.0, 1.0, 1.0, 1.0, 1.0, 1.0, 1.0, 1.0, 1.0, 1.0, 1.0, 1.0, 1.0, 1.0, 1.0, 1.0, 1.0, 1.0, 1.0, 1.0, 1.0, 1.0, 1.0, 1.0, 1.0, 1.0, 1.0, 1.0, 1.0, 1.0, 1.0, 1.0, 1.0, 1.0, 1.0, 1.0, 1.0, 1.0, 1.0, 1.0, 1.0, 1.0, 1.0, 1.0, 1.0, 1.0, 1.0, 1.0, 1.0, 1.0, 1.0, 1.0, 1.0, 1.0, 1.0, 1.0, 1.0, 1.0, 1.0, 1.0, 1.0, 1.0, 1.0, 1.0, 1.0, 1.0, 1.0, 1.0, 1.0, 1.0, 1.0, 1.0, 1.0, 1.0, 1.0, 1.0, 1.0, 1.0, 1.0, 1.0, 1.0, 1.0, 1.0, 1.0, 1.0, 1.0, 1.0, 1.0, 1.0, 1.0, 1.0, 1.0, 1.0, 1.0, 1.0, 1.0, 1.0, 1.0, 1.0, 1.0, 1.0, 1.0, 1.0, 1.0, 1.0, 1.0, 1.0, 1.0, 1.0, 1.0, 1.0, 1.0, 1.0, 1.0, 1.0, 1.0, 1.0, 1.0, 1.0, 1.0, 1.0, 1.0, 1.0, 1.0, 1.0, 1.0, 1.0, 1.0, 1.0, 1.0, 1.0, 1.0, 1.0, 1.0, 1.0, 1.0, 1.0, 1.0, 1.0, 1.0, 1.0, 1.0, 1.0, 1.0, 1.0, 1.0, 1.0, 1.0, 1.0, 1.0, 1.0, 1.0, 1.0, 1.0, 1.0, 1.0, 1.0, 1.0, 1.0, 1.0, 1.0, 1.0, 1.0, 1.0, 1.0, 1.0, 1.0, 1.0, 1.0, 1.0, 1.0, 1.0, 1.0, 1.0, 1.0, 1.0, 1.0, 1.0, 1.0, 1.0, 1.0, 1.0, 1.0, 1.0, 1.0, 1.0, 1.0, 1.0, 1.0, 1.0, 1.0, 1.0, 1.0, 1.0, 1.0, 1.0, 1.0, 1.0, 1.0, 1.0, 1.0, 1.0, 1.0, 1.0, 1.0, 1.0, 1.0, 1.0, 1.0, 1.0, 1.0, 1.0, 1.0, 1.0, 1.0, 1.0, 1.0, 1.0, 1.0, 1.0, 1.0, 1.0, 1.0, 1.0, 1.0, 1.0, 1.0, 1.0, 1.0, 1.0, 1.0, 1.0, 1.0, 1.0, 1.0, 1.0, 1.0, 1.0, 1.0, 1.0, 1.0, 1.0, 1.0, 1.0, 1.0, 1.0, 1.0, 1.0, 1.0, 1.0, 1.0, 1.0, 1.0, 1.0, 1.0, 1.0, 1.0, 1.0, 1.0, 1.0, 1.0, 1.0, 1.0, 1.0, 1.0, 1.0, 1.0, 1.0, 1.0, 1.0, 1.0, 1.0, 1.0, 1.0, 1.0, 1.0, 1.0, 1.0, 1.0, 1.0, 1.0, 1.0, 1.0, 1.0, 1.0, 1.0, 1.0, 1.0, 1.0, 1.0, 1.0, 1.0, 1.0, 1.0, 1.0, 1.0, 1.0, 1.0, 1.0, 1.0, 1.0, 1.0, 1.0, 1.0, 1.0, 1.0, 1.0, 1.0, 1.0, 1.0, 1.0, 1.0, 1.0, 1.0, 1.0, 1.0, 1.0, 1.0, 1.0, 1.0, 1.0, 1.0, 1.0, 1.0, 1.0, 1.0, 1.0, 1.0, 1.0, 1.0, 1.0, 1.0, 1.0, 1.0, 1.0, 1.0, 1.0, 1.0, 1.0, 1.0, 1.0, 1.0, 1.0, 1.0, 1.0, 1.0, 1.0, 1.0, 1.0, 1.0, 1.0, 1.0, 1.0, 1.0, 1.0, 1.0, 1.0, 1.0, 1.0, 1.0, 1.0, 1.0, 1.0, 1.0, 1.0, 1.0, 1.0, 1.0, 1.0, 1.0, 1.0, 1.0, 1.0, 1.0, 1.0, 1.0, 1.0, 1.0, 1.0, 1.0, 1.0, 1.0, 1.0, 1.0, 1.0, 1.0, 1.0, 1.0, 1.0, 1.0, 1.0, 1.0, 1.0, 1.0, 1.0, 1.0, 1.0, 1.0, 1.0, 1.0, 1.0, 1.0, 1.0, 1.0, 1.0, 1.0, 1.0, 1.0, 1.0, 1.0, 1.0, 1.0, 1.0, 1.0, 1.0, 1.0, 1.0, 1.0, 1.0, 1.0, 1.0, 1.0, 1.0, 1.0, 1.0, 1.0, 1.0, 1.0, 1.0, 1.0, 1.0, 1.0, 1.0, 1.0, 1.0, 1.0, 1.0, 1.0, 1.0, 1.0, 1.0, 1.0, 1.0, 1.0, 1.0, 1.0, 1.0, 1.0, 1.0, 1.0, 1.0, 1.0, 1.0, 1.0, 1.0, 1.0, 1.0, 1.0, 1.0, 1.0, 1.0, 1.0, 1.0, 1.0, 1.0, 1.0, 1.0, 1.0, 1.0, 1.0, 1.0, 1.0, 1.0, 1.0, 1.0, 1.0, 1.0, 1.0, 1.0, 1.0, 1.0, 1.0, 1.0, 1.0, 1.0, 1.0, 1.0, 1.0, 1.0, 1.0, 1.0, 1.0, 1.0, 1.0, 1.0, 1.0, 1.0, 1.0, 1.0, 1.0, 1.0, 1.0, 1.0, 1.0, 1.0, 1.0, 1.0, 1.0, 1.0, 1.0, 1.0, 1.0, 1.0, 1.0, 1.0, 1.0, 1.0, 1.0, 1.0, 1.0, 1.0, 1.0, 1.0, 1.0, 1.0, 1.0, 1.0, 1.0, 1.0, 1.0, 1.0, 1.0, 1.0, 1.0, 1.0, 1.0, 1.0, 1.0, 1.0, 1.0, 1.0, 1.0, 1.0, 1.0, 1.0, 1.0, 1.0, 1.0, 1.0, 1.0, 1.0, 1.0, 1.0, 1.0, 1.0, 1.0, 1.0, 1.0, 1.0, 1.0, 1.0, 1.0, 1.0, 1.0, 1.0, 1.0, 1.0, 1.0, 1.0, 1.0, 1.0, 1.0, 1.0, 1.0, 1.0, 1.0, 1.0, 1.0, 1.0, 1.0, 1.0, 1.0, 1.0, 1.0, 1.0, 1.0, 1.0, 1.0, 1.0, 1.0, 1.0, 1.0, 1.0, 1.0, 1.0, 1.0, 1.0, 1.0, 1.0, 1.0, 1.0, 1.0, 1.0, 1.0, 1.0, 1.0, 1.0, 1.0, 1.0, 1.0, 1.0, 1.0, 1.0, 1.0, 1.0, 1.0, 1.0, 1.0, 1.0, 1.0, 1.0, 1.0, 1.0, 1.0, 1.0, 1.0, 1.0, 1.0, 1.0, 1.0, 1.0, 1.0, 1.0, 1.0, 1.0, 1.0, 1.0, 1.0, 1.0, 1.0, 1.0, 1.0, 1.0, 1.0, 1.0, 1.0, 1.0, 1.0, 1.0, 1.0, 1.0, 1.0, 1.0, 1.0, 1.0, 1.0, 1.0, 1.0, 1.0, 1.0, 1.0, 1.0, 1.0, 1.0, 1.0, 1.0, 1.0, 1.0, 1.0, 1.0, 1.0, 1.0, 1.0, 1.0, 1.0, 1.0, 1.0, 1.0, 1.0, 1.0, 1.0, 1.0, 1.0, 1.0, 1.0, 1.0, 1.0, 1.0, 1.0, 1.0, 1.0, 1.0, 1.0, 1.0, 1.0, 1.0, 1.0, 1.0, 1.0, 1.0, 1.0, 1.0, 1.0, 1.0, 1.0, 1.0, 1.0, 1.0, 1.0, 1.0, 1.0, 1.0, 1.0, 1.0, 1.0, 1.0, 1.0, 1.0, 1.0, 1.0, 1.0, 1.0, 1.0, 1.0, 1.0, 1.0, 1.0, 1.0, 1.0, 1.0, 1.0, 1.0, 1.0, 1.0, 1.0, 1.0, 1.0, 1.0, 1.0, 1.0, 1.0, 1.0, 1.0, 1.0, 1.0, 1.0, 1.0, 1.0, 1.0, 1.0, 1.0, 1.0, 1.0, 1.0, 1.0, 1.0, 1.0, 1.0, 1.0, 1.0, 1.0, 1.0, 1.0, 1.0, 1.0, 1.0, 1.0, 1.0, 1.0, 1.0, 1.0, 1.0, 1.0, 1.0, 1.0, 1.0, 1.0, 1.0, 1.0, 1.0, 1.0, 1.0, 1.0, 1.0, 1.0, 1.0, 1.0, 1.0, 1.0, 1.0, 1.0, 1.0, 1.0, 1.0, 1.0, 1.0, 1.0, 1.0, 1.0, 1.0, 1.0, 1.0, 1.0, 1.0, 1.0, 1.0, 1.0, 1.0, 1.0, 1.0, 1.0, 1.0, 1.0, 1.0, 1.0, 1.0, 1.0, 1.0, 1.0, 1.0, 1.0, 1.0, 1.0, 1.0, 1.0, 1.0, 1.0, 1.0, 1.0, 1.0, 1.0, 1.0, 1.0, 1.0, 1.0, 1.0, 1.0, 1.0, 1.0, 1.0, 1.0, 1.0, 1.0, 1.0, 1.0, 1.0, 1.0, 1.0, 1.0, 1.0, 1.0, 1.0, 1.0, 1.0, 1.0, 1.0, 1.0, 1.0, 1.0, 1.0, 1.0, 1.0, 1.0, 1.0, 1.0, 1.0, 1.0, 1.0, 1.0, 1.0, 1.0, 1.0, 1.0, 1.0, 1.0, 1.0, 1.0, 1.0, 1.0, 1.0, 1.0, 1.0, 1.0, 1.0, 1.0, 1.0, 1.0, 1.0, 1.0, 1.0, 1.0, 1.0, 1.0, 1.0, 1.0, 1.0, 1.0, 1.0, 1.0, 1.0, 1.0, 1.0, 1.0, 1.0, 1.0, 1.0, 1.0, 1.0, 1.0, 1.0, 1.0, 1.0, 1.0, 1.0, 1.0, 1.0, 1.0, 1.0, 1.0, 1.0, 1.0, 1.0, 1.0, 1.0, 1.0, 1.0, 1.0, 1.0, 1.0, 1.0, 1.0, 1.0, 1.0, 1.0, 1.0, 1.0, 1.0, 1.0, 1.0, 1.0, 1.0, 1.0, 1.0, 1.0, 1.0, 1.0, 1.0, 1.0, 1.0, 1.0, 1.0, 1.0, 1.0, 1.0, 1.0, 1.0, 1.0, 1.0, 1.0, 1.0, 1.0, 1.0, 1.0, 1.0, 1.0, 1.0, 1.0, 1.0, 1.0, 1.0, 1.0, 1.0, 1.0, 1.0, 1.0, 1.0, 1.0, 1.0, 1.0, 1.0, 1.0, 1.0, 1.0, 1.0, 1.0, 1.0, 1.0, 1.0, 1.0, 1.0, 1.0, 1.0, 1.0, 1.0, 1.0, 1.0, 1.0, 1.0, 1.0, 1.0, 1.0, 1.0, 1.0, 1.0, 1.0, 1.0, 1.0, 1.0, 1.0, 1.0, 1.0, 1.0, 1.0, 1.0, 1.0, 1.0, 1.0, 1.0, 1.0, 1.0, 1.0, 1.0, 1.0, 1.0, 1.0, 1.0, 1.0, 1.0, 1.0, 1.0, 1.0, 1.0, 1.0, 1.0, 1.0, 1.0, 1.0, 1.0, 1.0, 1.0, 1.0, 1.0, 1.0, 1.0, 1.0, 1.0, 1.0, 1.0, 1.0, 1.0, 1.0, 1.0, 1.0, 1.0, 1.0, 1.0, 1.0, 1.0, 1.0, 1.0, 1.0, 1.0, 1.0, 1.0, 1.0, 1.0, 1.0, 1.0, 1.0, 1.0, 1.0, 1.0, 1.0, 1.0, 1.0, 1.0, 1.0, 1.0, 1.0, 1.0, 1.0, 1.0, 1.0, 1.0, 1.0, 1.0, 1.0, 1.0, 1.0, 1.0, 1.0, 1.0, 1.0, 1.0, 1.0, 1.0, 1.0, 1.0, 1.0, 1.0, 1.0, 1.0, 1.0, 1.0, 1.0, 1.0, 1.0, 1.0, 1.0, 1.0, 1.0, 1.0, 1.0, 1.0, 1.0, 1.0, 1.0, 1.0, 1.0, 1.0, 1.0, 1.0, 1.0, 1.0, 1.0, 1.0, 1.0, 1.0, 1.0, 1.0, 1.0, 1.0, 1.0, 1.0, 1.0, 1.0, 1.0, 1.0, 1.0, 1.0, 1.0, 1.0, 1.0, 1.0, 1.0, 1.0, 1.0, 1.0, 1.0, 1.0, 1.0, 1.0, 1.0, 1.0, 1.0, 1.0, 1.0, 1.0, 1.0, 1.0, 1.0, 1.0, 1.0, 1.0, 1.0, 1.0, 1.0, 1.0, 1.0, 1.0, 1.0, 1.0, 1.0, 1.0, 1.0, 1.0, 1.0, 1.0, 1.0, 1.0, 1.0, 1.0, 1.0, 1.0, 1.0, 1.0, 1.0, 1.0, 1.0, 1.0, 1.0, 1.0, 1.0, 1.0, 1.0, 1.0, 1.0, 1.0, 1.0, 1.0, 1.0, 1.0, 1.0, 1.0, 1.0, 1.0, 1.0, 1.0, 1.0, 1.0, 1.0, 1.0, 1.0, 1.0, 1.0, 1.0, 1.0, 1.0, 1.0, 1.0, 1.0, 1.0, 1.0, 1.0, 1.0, 1.0, 1.0, 1.0, 1.0, 1.0, 1.0, 1.0, 1.0, 1.0, 1.0, 1.0, 1.0, 1.0, 1.0, 1.0, 1.0, 1.0, 1.0, 1.0, 1.0, 1.0, 1.0, 1.0, 1.0, 1.0, 1.0, 1.0, 1.0, 1.0, 1.0, 1.0, 1.0, 1.0, 1.0, 1.0, 1.0, 1.0, 1.0, 1.0, 1.0, 1.0, 1.0, 1.0, 1.0, 1.0, 1.0, 1.0, 1.0, 1.0, 1.0, 1.0, 1.0, 1.0, 1.0, 1.0, 1.0, 1.0, 1.0, 1.0, 1.0, 1.0, 1.0, 1.0, 1.0, 1.0, 1.0, 1.0, 1.0, 1.0, 1.0, 1.0, 1.0, 1.0, 1.0, 1.0, 1.0, 1.0, 1.0, 1.0, 1.0, 1.0, 1.0, 1.0, 1.0, 1.0, 1.0, 1.0, 1.0, 1.0, 1.0, 1.0, 1.0, 1.0, 1.0, 1.0, 1.0, 1.0, 1.0, 1.0, 1.0, 1.0, 1.0, 1.0, 1.0, 1.0, 1.0, 1.0, 1.0, 1.0, 1.0, 1.0, 1.0, 1.0, 1.0, 1.0, 1.0, 1.0, 1.0, 1.0, 1.0, 1.0, 1.0, 1.0, 1.0, 1.0, 1.0, 1.0, 1.0, 1.0, 1.0, 1.0, 1.0, 1.0, 1.0, 1.0, 1.0, 1.0, 1.0, 1.0, 1.0, 1.0, 1.0, 1.0, 1.0, 1.0, 1.0, 1.0, 1.0, 1.0, 1.0, 1.0, 1.0, 1.0, 1.0, 1.0, 1.0, 1.0, 1.0, 1.0, 1.0, 1.0, 1.0, 1.0, 1.0, 1.0, 1.0, 1.0, 1.0, 1.0, 1.0, 1.0, 1.0, 1.0, 1.0, 1.0, 1.0, 1.0, 1.0, 1.0, 1.0, 1.0, 1.0, 1.0, 1.0, 1.0, 1.0, 1.0, 1.0, 1.0, 1.0, 1.0, 1.0, 1.0, 1.0, 1.0, 1.0, 1.0, 1.0, 1.0, 1.0, 1.0, 1.0, 1.0, 1.0, 1.0, 1.0, 1.0, 1.0, 1.0, 1.0, 1.0, 1.0, 1.0, 1.0, 1.0, 1.0, 1.0, 1.0, 1.0, 1.0, 1.0, 1.0, 1.0, 1.0, 1.0, 1.0, 1.0, 1.0, 1.0, 1.0, 1.0, 1.0, 1.0, 1.0, 1.0, 1.0, 1.0, 1.0, 1.0, 1.0, 1.0, 1.0, 1.0, 1.0, 1.0, 1.0, 1.0, 1.0, 1.0, 1.0, 1.0, 1.0, 1.0, 1.0, 1.0, 1.0, 1.0, 1.0, 1.0, 1.0, 1.0, 1.0, 1.0, 1.0, 1.0, 1.0, 1.0, 1.0, 1.0, 1.0, 1.0, 1.0, 1.0, 1.0, 1.0, 1.0, 1.0, 1.0, 1.0, 1.0, 1.0, 1.0, 1.0, 1.0, 1.0, 1.0, 1.0, 1.0, 1.0, 1.0, 1.0, 1.0, 1.0, 1.0, 1.0, 1.0, 1.0, 1.0, 1.0, 1.0, 1.0, 1.0, 1.0, 1.0, 1.0, 1.0, 1.0, 1.0, 1.0, 1.0, 1.0, 1.0, 1.0, 1.0, 1.0, 1.0, 1.0, 1.0, 1.0, 1.0, 1.0, 1.0, 1.0, 1.0, 1.0, 1.0, 1.0, 1.0, 1.0, 1.0, 1.0, 1.0, 1.0, 1.0, 1.0, 1.0, 1.0, 1.0, 1.0, 1.0, 1.0, 1.0, 1.0, 1.0, 1.0, 1.0, 1.0, 1.0, 1.0, 1.0, 1.0, 1.0, 1.0, 1.0, 1.0, 1.0, 1.0, 1.0, 1.0, 1.0, 1.0, 1.0, 1.0, 1.0, 1.0, 1.0, 1.0, 1.0, 1.0, 1.0, 1.0, 1.0, 1.0, 1.0, 1.0, 1.0, 1.0, 1.0, 1.0, 1.0, 1.0, 1.0, 1.0, 1.0, 1.0, 1.0, 1.0, 1.0, 1.0, 1.0, 1.0, 1.0, 1.0, 1.0, 1.0, 1.0, 1.0, 1.0, 1.0, 1.0, 1.0, 1.0, 1.0, 1.0, 1.0, 1.0, 1.0, 1.0, 1.0, 1.0, 1.0, 1.0, 1.0, 1.0, 1.0, 1.0, 1.0, 1.0, 1.0, 1.0, 1.0, 1.0, 1.0, 1.0, 1.0, 1.0, 1.0, 1.0, 1.0, 1.0, 1.0, 1.0, 1.0, 1.0, 1.0, 1.0, 1.0, 1.0, 1.0, 1.0, 1.0, 1.0, 1.0, 1.0, 1.0, 1.0, 1.0, 1.0, 1.0, 1.0, 1.0, 1.0, 1.0, 1.0, 1.0, 1.0, 1.0, 1.0, 1.0, 1.0, 1.0, 1.0, 1.0, 1.0, 1.0, 1.0, 1.0, 1.0, 1.0, 1.0, 1.0, 1.0, 1.0, 1.0, 1.0, 1.0, 1.0, 1.0, 1.0, 1.0, 1.0, 1.0, 1.0, 1.0, 1.0, 1.0, 1.0, 1.0, 1.0, 1.0, 1.0, 1.0, 1.0, 1.0, 1.0, 1.0, 1.0, 1.0, 1.0, 1.0, 1.0, 1.0, 1.0, 1.0, 1.0, 1.0, 1.0, 1.0, 1.0, 1.0, 1.0, 1.0, 1.0, 1.0, 1.0, 1.0, 1.0, 1.0, 1.0, 1.0, 1.0, 1.0, 1.0, 1.0, 1.0, 1.0, 1.0, 1.0, 1.0, 1.0, 1.0, 1.0, 1.0, 1.0, 1.0, 1.0, 1.0, 1.0, 1.0, 1.0, 1.0, 1.0, 1.0, 1.0, 1.0, 1.0, 1.0, 1.0, 1.0, 1.0, 1.0, 1.0, 1.0, 1.0, 1.0, 1.0, 1.0, 1.0, 1.0, 1.0, 1.0, 1.0, 1.0, 1.0, 1.0, 1.0, 1.0, 1.0, 1.0, 1.0, 1.0, 1.0, 1.0, 1.0, 1.0, 1.0, 1.0, 1.0, 1.0, 1.0, 1.0, 1.0, 1.0, 1.0, 1.0, 1.0, 1.0, 1.0, 1.0, 1.0, 1.0, 1.0, 1.0, 1.0, 1.0, 1.0, 1.0, 1.0, 1.0, 1.0, 1.0, 1.0, 1.0, 1.0, 1.0, 1.0, 1.0, 1.0, 1.0, 1.0, 1.0, 1.0, 1.0, 1.0, 1.0, 1.0, 1.0, 1.0, 1.0, 1.0, 1.0, 1.0, 1.0, 1.0, 1.0, 1.0, 1.0, 1.0, 1.0, 1.0, 1.0, 1.0, 1.0, 1.0, 1.0, 1.0, 1.0, 1.0, 1.0, 1.0, 1.0, 1.0, 1.0, 1.0, 1.0, 1.0, 1.0, 1.0, 1.0, 1.0, 1.0, 1.0, 1.0, 1.0, 1.0, 1.0, 1.0, 1.0, 1.0, 1.0, 1.0, 1.0, 1.0, 1.0, 1.0, 1.0, 1.0, 1.0, 1.0, 1.0, 1.0, 1.0, 1.0, 1.0, 1.0, 1.0, 1.0, 1.0, 1.0, 1.0, 1.0, 1.0, 1.0, 1.0, 1.0, 1.0, 1.0, 1.0, 1.0, 1.0, 1.0, 1.0, 1.0, 1.0, 1.0, 1.0, 1.0, 1.0, 1.0, 1.0, 1.0, 1.0, 1.0, 1.0, 1.0, 1.0, 1.0, 1.0, 1.0, 1.0, 1.0, 1.0, 1.0, 1.0, 1.0, 1.0, 1.0, 1.0, 1.0, 1.0, 1.0, 1.0, 1.0, 1.0, 1.0, 1.0, 1.0, 1.0, 1.0, 1.0, 1.0, 1.0, 1.0, 1.0, 1.0, 1.0, 1.0, 1.0, 1.0, 1.0, 1.0, 1.0, 1.0, 1.0, 1.0, 1.0, 1.0, 1.0, 1.0, 1.0, 1.0, 1.0, 1.0, 1.0, 1.0, 1.0, 1.0, 1.0, 1.0, 1.0, 1.0, 1.0, 1.0, 1.0, 1.0, 1.0, 1.0, 1.0, 1.0, 1.0, 1.0, 1.0, 1.0, 1.0, 1.0, 1.0, 1.0, 1.0, 1.0, 1.0, 1.0, 1.0, 1.0, 1.0, 1.0, 1.0, 1.0, 1.0, 1.0, 1.0, 1.0, 1.0, 1.0, 1.0, 1.0, 1.0, 1.0, 1.0, 1.0, 1.0, 1.0, 1.0, 1.0, 1.0, 1.0, 1.0, 1.0, 1.0, 1.0, 1.0, 1.0, 1.0, 1.0, 1.0, 1.0, 1.0, 1.0, 1.0, 1.0, 1.0, 1.0, 1.0, 1.0, 1.0, 1.0, 1.0, 1.0, 1.0, 1.0, 1.0, 1.0, 1.0, 1.0, 1.0, 1.0, 1.0, 1.0, 1.0, 1.0, 1.0, 1.0, 1.0, 1.0, 1.0, 1.0, 1.0, 1.0, 1.0, 1.0, 1.0, 1.0, 1.0, 1.0, 1.0, 1.0, 1.0, 1.0, 1.0, 1.0, 1.0, 1.0, 1.0, 1.0, 1.0, 1.0, 1.0, 1.0, 1.0, 1.0, 1.0, 1.0, 1.0, 1.0, 1.0, 1.0, 1.0, 1.0, 1.0, 1.0, 1.0, 1.0, 1.0, 1.0, 1.0, 1.0, 1.0, 1.0, 1.0, 1.0, 1.0, 1.0, 1.0, 1.0, 1.0, 1.0, 1.0, 1.0, 1.0, 1.0, 1.0, 1.0, 1.0, 1.0, 1.0, 1.0, 1.0, 1.0, 1.0, 1.0, 1.0, 1.0, 1.0, 1.0, 1.0, 1.0, 1.0, 1.0, 1.0, 1.0, 1.0, 1.0, 1.0, 1.0, 1.0, 1.0, 1.0, 1.0, 1.0, 1.0, 1.0, 1.0, 1.0, 1.0, 1.0, 1.0, 1.0, 1.0, 1.0, 1.0, 1.0, 1.0, 1.0, 1.0, 1.0, 1.0, 1.0, 1.0, 1.0, 1.0, 1.0, 1.0, 1.0, 1.0, 1.0, 1.0, 1.0, 1.0, 1.0, 1.0, 1.0, 1.0, 1.0, 1.0, 1.0, 1.0, 1.0, 1.0, 1.0, 1.0, 1.0, 1.0, 1.0, 1.0, 1.0, 1.0, 1.0, 1.0, 1.0, 1.0, 1.0, 1.0, 1.0, 1.0, 1.0, 1.0, 1.0, 1.0, 1.0, 1.0, 1.0, 1.0, 1.0, 1.0, 1.0, 1.0, 1.0, 1.0, 1.0, 1.0, 1.0, 1.0, 1.0, 1.0, 1.0, 1.0, 1.0, 1.0, 1.0, 1.0, 1.0, 1.0, 1.0, 1.0, 1.0, 1.0, 1.0, 1.0, 1.0, 1.0, 1.0, 1.0, 1.0, 1.0, 1.0, 1.0, 1.0, 1.0, 1.0, 1.0, 1.0, 1.0, 1.0, 1.0, 1.0, 1.0, 1.0, 1.0, 1.0, 1.0, 1.0, 1.0, 1.0, 1.0, 1.0, 1.0, 1.0, 1.0, 1.0, 1.0, 1.0, 1.0, 1.0, 1.0, 1.0, 1.0, 1.0, 1.0, 1.0, 1.0, 1.0, 1.0, 1.0, 1.0, 1.0, 1.0, 1.0, 1.0, 1.0, 1.0, 1.0, 1.0, 1.0, 1.0, 1.0, 1.0, 1.0, 1.0, 1.0, 1.0, 1.0, 1.0, 1.0, 1.0, 1.0, 1.0, 1.0, 1.0, 1.0, 1.0, 1.0, 1.0, 1.0, 1.0, 1.0, 1.0, 1.0, 1.0, 1.0, 1.0, 1.0, 1.0, 1.0, 1.0, 1.0, 1.0, 1.0, 1.0, 1.0, 1.0, 1.0, 1.0, 1.0, 1.0, 1.0, 1.0, 1.0, 1.0, 1.0, 1.0, 1.0, 1.0, 1.0, 1.0, 1.0, 1.0, 1.0, 1.0, 1.0, 1.0, 1.0, 1.0, 1.0, 1.0, 1.0, 1.0, 1.0, 1.0, 1.0, 1.0, 1.0, 1.0, 1.0, 1.0, 1.0, 1.0, 1.0, 1.0, 1.0, 1.0, 1.0, 1.0, 1.0, 1.0, 1.0, 1.0, 1.0, 1.0, 1.0, 1.0, 1.0, 1.0, 1.0, 1.0, 1.0, 1.0, 1.0, 1.0, 1.0, 1.0, 1.0, 1.0, 1.0, 1.0, 1.0, 1.0, 1.0, 1.0, 1.0, 1.0, 1.0, 1.0, 1.0, 1.0, 1.0, 1.0, 1.0, 1.0, 1.0, 1.0, 1.0, 1.0, 1.0, 1.0, 1.0, 1.0, 1.0, 1.0, 1.0, 1.0, 1.0, 1.0, 1.0, 1.0, 1.0, 1.0, 1.0, 1.0, 1.0, 1.0, 1.0, 1.0, 1.0, 1.0, 1.0, 1.0, 1.0, 1.0, 1.0, 1.0, 1.0, 1.0, 1.0, 1.0, 1.0, 1.0, 1.0, 1.0, 1.0, 1.0, 1.0, 1.0, 1.0, 1.0, 1.0, 1.0, 1.0, 1.0, 1.0, 1.0, 1.0, 1.0, 1.0, 1.0, 1.0, 1.0, 1.0, 1.0, 1.0, 1.0, 1.0, 1.0, 1.0, 1.0, 1.0, 1.0, 1.0, 1.0, 1.0, 1.0, 1.0, 1.0, 1.0, 1.0, 1.0, 1.0, 1.0, 1.0, 1.0, 1.0, 1.0, 1.0, 1.0, 1.0, 1.0, 1.0, 1.0, 1.0, 1.0, 1.0, 1.0, 1.0, 1.0, 1.0, 1.0, 1.0, 1.0, 1.0, 1.0, 1.0, 1.0, 1.0, 1.0, 1.0, 1.0, 1.0, 1.0, 1.0, 1.0, 1.0, 1.0, 1.0, 1.0, 1.0, 1.0, 1.0, 1.0, 1.0, 1.0, 1.0, 1.0, 1.0, 1.0, 1.0, 1.0, 1.0, 1.0, 1.0, 1.0, 1.0, 1.0, 1.0, 1.0, 1.0, 1.0, 1.0, 1.0, 1.0, 1.0, 1.0, 1.0, 1.0, 1.0, 1.0, 1.0, 1.0, 1.0, 1.0, 1.0, 1.0, 1.0, 1.0, 1.0, 1.0, 1.0, 1.0, 1.0, 1.0, 1.0, 1.0, 1.0, 1.0, 1.0, 1.0, 1.0, 1.0, 1.0, 1.0, 1.0, 1.0, 1.0, 1.0, 1.0, 1.0, 1.0, 1.0, 1.0, 1.0, 1.0, 1.0, 1.0, 1.0, 1.0, 1.0, 1.0, 1.0, 1.0, 1.0, 1.0, 1.0, 1.0, 1.0, 1.0, 1.0, 1.0, 1.0, 1.0, 1.0, 1.0, 1.0, 1.0, 1.0, 1.0, 1.0, 1.0, 1.0, 1.0, 1.0, 1.0, 1.0, 1.0, 1.0, 1.0, 1.0, 1.0, 1.0, 1.0, 1.0, 1.0, 1.0, 1.0, 1.0, 1.0, 1.0, 1.0, 1.0, 1.0, 1.0, 1.0, 1.0, 1.0, 1.0, 1.0, 1.0, 1.0, 1.0, 1.0, 1.0, 1.0, 1.0, 1.0, 1.0, 1.0, 1.0, 1.0, 1.0, 1.0, 1.0, 1.0, 1.0, 1.0, 1.0, 1.0, 1.0, 1.0, 1.0, 1.0, 1.0, 1.0, 1.0, 1.0, 1.0, 1.0, 1.0, 1.0, 1.0, 1.0, 1.0, 1.0, 1.0, 1.0, 1.0, 1.0, 1.0, 1.0, 1.0, 1.0, 1.0, 1.0, 1.0, 1.0, 1.0, 1.0, 1.0, 1.0, 1.0, 1.0, 1.0, 1.0, 1.0, 1.0, 1.0, 1.0, 1.0, 1.0, 1.0, 1.0, 1.0, 1.0, 1.0, 1.0, 1.0, 1.0, 1.0, 1.0, 1.0, 1.0, 1.0, 1.0, 1.0, 1.0, 1.0, 1.0, 1.0, 1.0, 1.0, 1.0, 1.0, 1.0, 1.0, 1.0, 1.0, 1.0, 1.0, 1.0, 1.0, 1.0, 1.0, 1.0, 1.0, 1.0, 1.0, 1.0, 1.0, 1.0, 1.0, 1.0, 1.0, 1.0, 1.0, 1.0, 1.0, 1.0, 1.0, 1.0, 1.0, 1.0, 1.0, 1.0, 1.0, 1.0, 1.0, 1.0, 1.0, 1.0, 1.0, 1.0, 1.0, 1.0, 1.0, 1.0, 1.0, 1.0, 1.0, 1.0, 1.0, 1.0, 1.0, 1.0, 1.0, 1.0, 1.0, 1.0, 1.0, 1.0, 1.0, 1.0, 1.0, 1.0, 1.0, 1.0, 1.0, 1.0, 1.0, 1.0, 1.0, 1.0, 1.0, 1.0, 1.0, 1.0, 1.0, 1.0, 1.0, 1.0, 1.0, 1.0, 1.0, 1.0, 1.0, 1.0, 1.0, 1.0, 1.0, 1.0, 1.0, 1.0, 1.0, 1.0, 1.0, 1.0, 1.0, 1.0, 1.0, 1.0, 1.0, 1.0, 1.0, 1.0, 1.0, 1.0, 1.0, 1.0, 1.0, 1.0, 1.0, 1.0, 1.0, 1.0, 1.0, 1.0, 1.0, 1.0, 1.0, 1.0, 1.0, 1.0, 1.0, 1.0, 1.0, 1.0, 1.0, 1.0, 1.0, 1.0, 1.0, 1.0, 1.0, 1.0, 1.0, 1.0, 1.0, 1.0, 1.0, 1.0, 1.0, 1.0, 1.0, 1.0, 1.0, 1.0, 1.0, 1.0, 1.0, 1.0, 1.0, 1.0, 1.0, 1.0, 1.0, 1.0, 1.0, 1.0, 1.0, 1.0, 1.0, 1.0, 1.0, 1.0, 1.0, 1.0, 1.0, 1.0, 1.0, 1.0, 1.0, 1.0, 1.0, 1.0, 1.0, 1.0, 1.0, 1.0, 1.0, 1.0, 1.0, 1.0, 1.0, 1.0, 1.0, 1.0, 1.0, 1.0, 1.0, 1.0, 1.0, 1.0, 1.0, 1.0, 1.0, 1.0, 1.0, 1.0, 1.0, 1.0, 1.0, 1.0, 1.0, 1.0, 1.0, 1.0, 1.0, 1.0, 1.0, 1.0, 1.0, 1.0, 1.0, 1.0, 1.0, 1.0, 1.0, 1.0, 1.0, 1.0, 1.0, 1.0, 1.0, 1.0, 1.0, 1.0, 1.0, 1.0, 1.0, 1.0, 1.0, 1.0, 1.0, 1.0, 1.0, 1.0, 1.0, 1.0, 1.0, 1.0, 1.0, 1.0, 1.0, 1.0, 1.0, 1.0, 1.0, 1.0, 1.0, 1.0, 1.0, 1.0, 1.0, 1.0, 1.0, 1.0, 1.0, 1.0, 1.0, 1.0, 1.0, 1.0, 1.0, 1.0, 1.0, 1.0, 1.0, 1.0, 1.0, 1.0, 1.0, 1.0, 1.0, 1.0, 1.0, 1.0, 1.0, 1.0, 1.0, 1.0, 1.0, 1.0, 1.0, 1.0, 1.0, 1.0, 1.0, 1.0, 1.0, 1.0, 1.0, 1.0, 1.0, 1.0, 1.0, 1.0, 1.0, 1.0, 1.0, 1.0, 1.0, 1.0, 1.0, 1.0, 1.0, 1.0, 1.0, 1.0, 1.0, 1.0, 1.0, 1.0, 1.0, 1.0, 1.0, 1.0, 1.0, 1.0, 1.0, 1.0, 1.0, 1.0, 1.0, 1.0, 1.0, 1.0, 1.0, 1.0, 1.0, 1.0, 1.0, 1.0, 1.0, 1.0, 1.0, 1.0, 1.0, 1.0, 1.0, 1.0, 1.0, 1.0, 1.0, 1.0, 1.0, 1.0, 1.0, 1.0, 1.0, 1.0, 1.0, 1.0, 1.0])
me_cube.materials.append(mat_basic_locomotive)
me_cube.use_mirror_vertex_groups = False
me_cube.update()
arm_armature = bpy.data.armatures.new('Armature')  # bones are not reproduced

# ---- objects
ob_basic_locomotive = bpy.data.objects.new('basic_locomotive', me_cube)
ob_armature = bpy.data.objects.new('Armature', arm_armature)

# ---- transforms, parenting, visibility, modifiers, constraints
ob_basic_locomotive.parent = ob_armature
ob_basic_locomotive.matrix_parent_inverse = Matrix(((1.0, -0.0, 0.0, -0.0), (-0.0, 1.0, -0.0, 0.0), (0.0, -0.0, 1.0, -0.7507), (-0.0, 0.0, -0.0, 1.0)))
ob_basic_locomotive.location = (0.0, 0.0, 0.7442)
ob_basic_locomotive.lock_rotations_4d = False
ob_basic_locomotive.empty_display_type = 'ARROWS'
ob_basic_locomotive.lineart.crease_threshold = 0.0
_vg = ob_basic_locomotive.vertex_groups.new(name='Bone')
for _i, _w in zip([0, 1, 2, 3, 4, 5, 6, 7, 8, 9, 10, 11, 12, 13, 14, 15, 16, 17, 18, 19, 20, 21, 22, 23, 24, 25, 26, 27, 28, 29, 30, 31, 32, 33, 34, 35, 36, 37, 38, 39, 40, 41, 42, 43, 44, 45, 46, 47, 48, 49, 50, 51, 52, 53, 54, 55, 56, 57, 58, 59, 60, 61, 62, 63, 64, 65, 66, 67, 68, 69, 70, 71, 72, 73, 74, 75, 76, 77, 78, 79, 80, 81, 82, 83, 84, 85, 86, 87, 88, 89, 90, 91, 92, 93, 94, 95, 96, 97, 98, 99, 100, 101, 102, 103, 104, 105, 106, 107, 108, 109, 110, 111, 112, 113, 114, 115, 116, 117, 118, 119, 120, 121, 122, 123, 124, 125, 126, 127], [1.0, 1.0, 1.0, 1.0, 1.0, 1.0, 1.0, 1.0, 1.0, 0.9999, 1.0, 1.0, 1.0, 0.9977, 1.0, 1.0, 1.0, 1.0, 1.0, 1.0, 1.0, 1.0, 1.0, 1.0, 1.0, 1.0, 1.0, 1.0, 0.9999, 1.0, 1.0, 1.0, 1.0, 1.0, 1.0, 1.0, 1.0, 0.9997, 0.9996, 1.0, 1.0, 1.0, 0.9997, 1.0, 1.0, 1.0, 1.0, 1.0, 0.9985, 1.0, 1.0, 0.9998, 1.0, 1.0, 1.0, 1.0, 0.9997, 1.0, 0.979, 1.0, 1.0, 1.0, 1.0, 1.0, 1.0, 1.0, 1.0, 1.0, 0.9995, 1.0, 1.0, 1.0, 1.0, 1.0, 1.0, 1.0, 1.0, 1.0, 1.0, 1.0, 1.0, 1.0, 1.0, 1.0, 0.9918, 1.0, 1.0, 1.0, 1.0, 1.0, 1.0, 1.0, 1.0, 0.9998, 1.0, 0.9998, 0.9994, 0.9997, 1.0, 1.0, 1.0, 1.0, 1.0, 1.0, 1.0, 1.0, 1.0, 1.0, 1.0, 1.0, 1.0, 1.0, 1.0, 1.0, 1.0, 0.9999, 1.0, 1.0, 1.0, 1.0, 1.0, 0.9956, 0.9996, 1.0, 1.0, 0.9999, 1.0, 1.0]): _vg.add([_i], _w, 'REPLACE')
_vg = ob_basic_locomotive.vertex_groups.new(name='Bone.002')
for _i, _w in zip([128, 129, 130, 131, 132, 133, 134, 135, 136, 137, 138, 139, 140, 141, 142, 143, 144, 145, 146, 147, 148, 149, 150, 151, 152, 153, 154, 155, 156, 157, 158, 159, 160, 161, 162, 163, 164, 165, 166, 167, 168, 169, 170, 171, 172, 173, 174, 175, 176, 177, 178, 179, 180, 181, 182, 183, 184, 185, 186, 187, 188, 189, 190, 191, 192, 193, 194, 195, 196, 197, 198, 199, 200, 201, 202, 203, 204, 205, 206, 207, 208, 209, 210, 211, 212, 213, 214, 215], [1.0, 1.0, 0.9952, 1.0, 0.9975, 1.0, 0.9995, 1.0, 0.9998, 0.9998, 0.9999, 0.9999, 1.0, 1.0, 1.0, 0.9998, 1.0, 1.0, 1.0, 0.9947, 0.9999, 0.9999, 0.9998, 0.9983, 0.9997, 1.0, 0.9996, 1.0, 0.9996, 1.0, 0.9998, 1.0, 1.0, 1.0, 1.0, 1.0, 1.0, 0.9997, 1.0, 0.9996, 1.0, 0.9995, 1.0, 0.9998, 0.9972, 1.0, 1.0, 0.9999, 0.9999, 1.0, 1.0, 0.9835, 1.0, 0.9926, 1.0, 0.9996, 1.0, 0.9998, 0.9932, 0.9988, 1.0, 0.9998, 1.0, 1.0, 1.0, 1.0, 1.0, 1.0, 1.0, 1.0, 1.0, 1.0, 1.0, 1.0, 1.0, 1.0, 1.0, 1.0, 1.0, 1.0, 1.0, 1.0, 1.0, 1.0, 1.0, 1.0, 1.0, 1.0]): _vg.add([_i], _w, 'REPLACE')
_vg = ob_basic_locomotive.vertex_groups.new(name='Bone.004')
for _i, _w in zip([216, 217, 218, 219, 220, 221, 222, 223, 224, 225, 226, 227, 228, 229, 230, 231, 232, 233, 234, 235, 236, 237, 238, 239, 240, 241, 242, 243, 244, 245, 246, 247, 248, 249, 250, 251, 252, 253, 254, 255, 256, 257, 258, 259, 260, 261, 262, 263, 264, 265, 266, 267, 268, 269, 270, 271, 272, 273, 274, 275, 276, 277, 278, 279, 280, 281, 282, 283, 284, 285, 286, 287, 288, 289, 290, 291, 292, 293, 294, 295, 296, 297, 298, 299, 300, 301, 302, 303], [1.0, 1.0, 1.0, 0.9924, 1.0, 1.0, 1.0, 0.9995, 1.0, 0.9998, 1.0, 1.0, 0.9997, 0.9993, 1.0, 0.9628, 1.0, 1.0, 1.0, 1.0, 1.0, 1.0, 1.0, 0.9998, 1.0, 0.9997, 0.9998, 0.9994, 0.9989, 1.0, 0.9967, 1.0, 0.9914, 1.0, 0.9958, 0.9999, 1.0, 1.0, 1.0, 1.0, 0.9999, 1.0, 1.0, 1.0, 1.0, 1.0, 0.9993, 1.0, 1.0, 0.9997, 1.0, 1.0, 1.0, 1.0, 1.0, 0.9987, 0.9983, 1.0, 1.0, 1.0, 0.9999, 1.0, 1.0, 1.0, 0.9865, 1.0, 1.0, 0.9998, 0.9999, 1.0, 1.0, 1.0, 1.0, 1.0, 1.0, 1.0, 1.0, 1.0, 1.0, 1.0, 1.0, 1.0, 1.0, 1.0, 1.0, 1.0, 1.0, 0.9998]): _vg.add([_i], _w, 'REPLACE')
_m = ob_basic_locomotive.modifiers.new('Armature', 'ARMATURE')
_m.object = ob_armature
ob_armature.location = (0.0, 0.0, 0.7507)

# ---- collection membership
col_collection.objects.link(ob_basic_locomotive)
col_collection.objects.link(ob_armature)

# ---- scene / render settings (as saved in the file)
scene.frame_start = 0; scene.frame_end = 24; scene.frame_set(12)
scene.render.engine = 'BLENDER_EEVEE_NEXT'
bpy.context.view_layer.update()

# ---- added for rendering (the .blend has no active camera): camera
cam_auto = bpy.data.cameras.new('AutoCamera')
cam_auto.lens = 50.0
cam_auto.sensor_width = 36.0
cam_auto.clip_end = 1000.0
ob_auto_camera = bpy.data.objects.new('AutoCamera', cam_auto)
scene.collection.objects.link(ob_auto_camera)
ob_auto_camera.location = (4.55003, -5.24214, 5.34094)
ob_auto_camera.rotation_euler = (1.09748, -7.21219e-08, 0.694738)
scene.camera = ob_auto_camera
bpy.context.view_layer.update()
